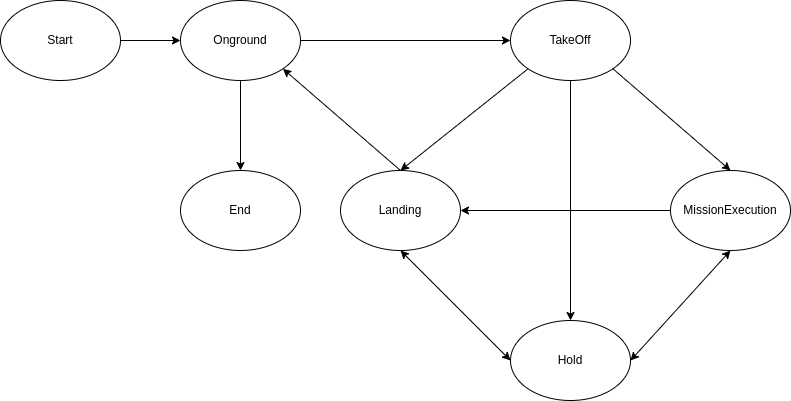

The diagram above was exported from draw.io. Its source (the exported page's mxGraphModel, read from the mxfile embedded in the PNG):
<mxGraphModel dx="1362" dy="810" grid="1" gridSize="10" guides="1" tooltips="1" connect="1" arrows="1" fold="1" page="1" pageScale="1" pageWidth="850" pageHeight="1100" math="0" shadow="0">
  <root>
    <mxCell id="0" />
    <mxCell id="1" parent="0" />
    <mxCell id="DmvUlG5mKMuz0tg60Cfk-5" value="" style="edgeStyle=orthogonalEdgeStyle;rounded=0;orthogonalLoop=1;jettySize=auto;html=1;" edge="1" parent="1" source="DmvUlG5mKMuz0tg60Cfk-1" target="DmvUlG5mKMuz0tg60Cfk-4">
      <mxGeometry relative="1" as="geometry" />
    </mxCell>
    <mxCell id="DmvUlG5mKMuz0tg60Cfk-1" value="Onground" style="ellipse;whiteSpace=wrap;html=1;" vertex="1" parent="1">
      <mxGeometry x="230" y="380" width="120" height="80" as="geometry" />
    </mxCell>
    <mxCell id="DmvUlG5mKMuz0tg60Cfk-3" value="" style="edgeStyle=orthogonalEdgeStyle;rounded=0;orthogonalLoop=1;jettySize=auto;html=1;" edge="1" parent="1" source="DmvUlG5mKMuz0tg60Cfk-2" target="DmvUlG5mKMuz0tg60Cfk-1">
      <mxGeometry relative="1" as="geometry" />
    </mxCell>
    <mxCell id="DmvUlG5mKMuz0tg60Cfk-2" value="Start" style="ellipse;whiteSpace=wrap;html=1;" vertex="1" parent="1">
      <mxGeometry x="50" y="380" width="120" height="80" as="geometry" />
    </mxCell>
    <mxCell id="DmvUlG5mKMuz0tg60Cfk-4" value="TakeOff" style="ellipse;whiteSpace=wrap;html=1;" vertex="1" parent="1">
      <mxGeometry x="560" y="380" width="120" height="80" as="geometry" />
    </mxCell>
    <mxCell id="DmvUlG5mKMuz0tg60Cfk-6" value="Landing" style="ellipse;whiteSpace=wrap;html=1;" vertex="1" parent="1">
      <mxGeometry x="390" y="550" width="120" height="80" as="geometry" />
    </mxCell>
    <mxCell id="DmvUlG5mKMuz0tg60Cfk-8" value="MissionExecution" style="ellipse;whiteSpace=wrap;html=1;" vertex="1" parent="1">
      <mxGeometry x="720" y="550" width="120" height="80" as="geometry" />
    </mxCell>
    <mxCell id="DmvUlG5mKMuz0tg60Cfk-9" value="Hold" style="ellipse;whiteSpace=wrap;html=1;" vertex="1" parent="1">
      <mxGeometry x="560" y="700" width="120" height="80" as="geometry" />
    </mxCell>
    <mxCell id="DmvUlG5mKMuz0tg60Cfk-11" value="" style="endArrow=classic;html=1;rounded=0;exitX=0.5;exitY=1;exitDx=0;exitDy=0;entryX=0.5;entryY=0;entryDx=0;entryDy=0;" edge="1" parent="1" source="DmvUlG5mKMuz0tg60Cfk-4" target="DmvUlG5mKMuz0tg60Cfk-9">
      <mxGeometry width="50" height="50" relative="1" as="geometry">
        <mxPoint x="400" y="550" as="sourcePoint" />
        <mxPoint x="450" y="500" as="targetPoint" />
      </mxGeometry>
    </mxCell>
    <mxCell id="DmvUlG5mKMuz0tg60Cfk-12" value="" style="endArrow=classic;html=1;rounded=0;exitX=1;exitY=1;exitDx=0;exitDy=0;entryX=0.5;entryY=0;entryDx=0;entryDy=0;" edge="1" parent="1" source="DmvUlG5mKMuz0tg60Cfk-4" target="DmvUlG5mKMuz0tg60Cfk-8">
      <mxGeometry width="50" height="50" relative="1" as="geometry">
        <mxPoint x="400" y="550" as="sourcePoint" />
        <mxPoint x="450" y="500" as="targetPoint" />
      </mxGeometry>
    </mxCell>
    <mxCell id="DmvUlG5mKMuz0tg60Cfk-13" value="" style="endArrow=classic;startArrow=classic;html=1;rounded=0;exitX=1;exitY=0.5;exitDx=0;exitDy=0;entryX=0.5;entryY=1;entryDx=0;entryDy=0;" edge="1" parent="1" source="DmvUlG5mKMuz0tg60Cfk-9" target="DmvUlG5mKMuz0tg60Cfk-8">
      <mxGeometry width="50" height="50" relative="1" as="geometry">
        <mxPoint x="400" y="550" as="sourcePoint" />
        <mxPoint x="450" y="500" as="targetPoint" />
      </mxGeometry>
    </mxCell>
    <mxCell id="DmvUlG5mKMuz0tg60Cfk-14" value="" style="endArrow=classic;html=1;rounded=0;exitX=0;exitY=0.5;exitDx=0;exitDy=0;entryX=1;entryY=0.5;entryDx=0;entryDy=0;" edge="1" parent="1" source="DmvUlG5mKMuz0tg60Cfk-8" target="DmvUlG5mKMuz0tg60Cfk-6">
      <mxGeometry width="50" height="50" relative="1" as="geometry">
        <mxPoint x="400" y="650" as="sourcePoint" />
        <mxPoint x="450" y="600" as="targetPoint" />
      </mxGeometry>
    </mxCell>
    <mxCell id="DmvUlG5mKMuz0tg60Cfk-15" value="" style="endArrow=classic;startArrow=classic;html=1;rounded=0;exitX=0;exitY=0.5;exitDx=0;exitDy=0;entryX=0.5;entryY=1;entryDx=0;entryDy=0;" edge="1" parent="1" source="DmvUlG5mKMuz0tg60Cfk-9" target="DmvUlG5mKMuz0tg60Cfk-6">
      <mxGeometry width="50" height="50" relative="1" as="geometry">
        <mxPoint x="400" y="650" as="sourcePoint" />
        <mxPoint x="450" y="600" as="targetPoint" />
      </mxGeometry>
    </mxCell>
    <mxCell id="DmvUlG5mKMuz0tg60Cfk-16" value="" style="endArrow=classic;html=1;rounded=0;exitX=0;exitY=1;exitDx=0;exitDy=0;entryX=0.5;entryY=0;entryDx=0;entryDy=0;" edge="1" parent="1" source="DmvUlG5mKMuz0tg60Cfk-4" target="DmvUlG5mKMuz0tg60Cfk-6">
      <mxGeometry width="50" height="50" relative="1" as="geometry">
        <mxPoint x="400" y="650" as="sourcePoint" />
        <mxPoint x="450" y="600" as="targetPoint" />
      </mxGeometry>
    </mxCell>
    <mxCell id="DmvUlG5mKMuz0tg60Cfk-17" value="" style="endArrow=classic;html=1;rounded=0;exitX=0.5;exitY=0;exitDx=0;exitDy=0;entryX=1;entryY=1;entryDx=0;entryDy=0;" edge="1" parent="1" source="DmvUlG5mKMuz0tg60Cfk-6" target="DmvUlG5mKMuz0tg60Cfk-1">
      <mxGeometry width="50" height="50" relative="1" as="geometry">
        <mxPoint x="400" y="650" as="sourcePoint" />
        <mxPoint x="450" y="600" as="targetPoint" />
      </mxGeometry>
    </mxCell>
    <mxCell id="DmvUlG5mKMuz0tg60Cfk-18" value="End" style="ellipse;whiteSpace=wrap;html=1;" vertex="1" parent="1">
      <mxGeometry x="230" y="550" width="120" height="80" as="geometry" />
    </mxCell>
    <mxCell id="DmvUlG5mKMuz0tg60Cfk-19" value="" style="endArrow=classic;html=1;rounded=0;exitX=0.5;exitY=1;exitDx=0;exitDy=0;entryX=0.5;entryY=0;entryDx=0;entryDy=0;" edge="1" parent="1" source="DmvUlG5mKMuz0tg60Cfk-1" target="DmvUlG5mKMuz0tg60Cfk-18">
      <mxGeometry width="50" height="50" relative="1" as="geometry">
        <mxPoint x="400" y="650" as="sourcePoint" />
        <mxPoint x="450" y="600" as="targetPoint" />
      </mxGeometry>
    </mxCell>
  </root>
</mxGraphModel>